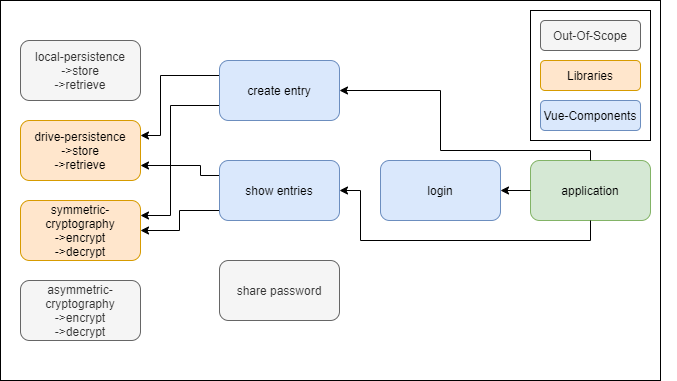

The diagram above was exported from draw.io. Its source (the exported page's mxGraphModel, read from the mxfile embedded in the PNG):
<mxGraphModel dx="1086" dy="846" grid="1" gridSize="10" guides="1" tooltips="1" connect="1" arrows="1" fold="1" page="1" pageScale="1" pageWidth="827" pageHeight="1169" math="0" shadow="0">
  <root>
    <mxCell id="q6SXzJrXmzr5G25WVUu2-0" />
    <mxCell id="q6SXzJrXmzr5G25WVUu2-1" parent="q6SXzJrXmzr5G25WVUu2-0" />
    <mxCell id="wMMxs3nBePaqIV36_xEW-7" value="" style="rounded=0;whiteSpace=wrap;html=1;" parent="q6SXzJrXmzr5G25WVUu2-1" vertex="1">
      <mxGeometry x="140" y="70" width="660" height="380" as="geometry" />
    </mxCell>
    <mxCell id="E4moLuMlGeMZNv2n29DJ-0" value="drive-persistence&lt;br&gt;-&amp;gt;store&lt;br&gt;-&amp;gt;retrieve" style="rounded=1;whiteSpace=wrap;html=1;fillColor=#ffe6cc;strokeColor=#d79b00;" parent="q6SXzJrXmzr5G25WVUu2-1" vertex="1">
      <mxGeometry x="160" y="190" width="120" height="60" as="geometry" />
    </mxCell>
    <mxCell id="E4moLuMlGeMZNv2n29DJ-1" value="symmetric-cryptography&lt;br&gt;-&amp;gt;encrypt&lt;br&gt;-&amp;gt;decrypt" style="rounded=1;whiteSpace=wrap;html=1;fillColor=#ffe6cc;strokeColor=#d79b00;" parent="q6SXzJrXmzr5G25WVUu2-1" vertex="1">
      <mxGeometry x="160" y="270" width="120" height="60" as="geometry" />
    </mxCell>
    <mxCell id="E4moLuMlGeMZNv2n29DJ-19" style="edgeStyle=orthogonalEdgeStyle;rounded=0;orthogonalLoop=1;jettySize=auto;html=1;exitX=0;exitY=0.25;exitDx=0;exitDy=0;entryX=1;entryY=0.25;entryDx=0;entryDy=0;" parent="q6SXzJrXmzr5G25WVUu2-1" source="E4moLuMlGeMZNv2n29DJ-7" target="E4moLuMlGeMZNv2n29DJ-0" edge="1">
      <mxGeometry relative="1" as="geometry">
        <Array as="points">
          <mxPoint x="300" y="145" />
          <mxPoint x="300" y="205" />
        </Array>
      </mxGeometry>
    </mxCell>
    <mxCell id="ZN7T4GijU6IEP0QrTpbV-3" style="edgeStyle=orthogonalEdgeStyle;rounded=0;orthogonalLoop=1;jettySize=auto;html=1;exitX=0;exitY=0.75;exitDx=0;exitDy=0;entryX=1;entryY=0.25;entryDx=0;entryDy=0;" parent="q6SXzJrXmzr5G25WVUu2-1" source="E4moLuMlGeMZNv2n29DJ-7" target="E4moLuMlGeMZNv2n29DJ-1" edge="1">
      <mxGeometry relative="1" as="geometry">
        <Array as="points">
          <mxPoint x="310" y="175" />
          <mxPoint x="310" y="285" />
        </Array>
      </mxGeometry>
    </mxCell>
    <mxCell id="E4moLuMlGeMZNv2n29DJ-7" value="create entry" style="rounded=1;whiteSpace=wrap;html=1;fillColor=#dae8fc;strokeColor=#6c8ebf;" parent="q6SXzJrXmzr5G25WVUu2-1" vertex="1">
      <mxGeometry x="359" y="130" width="120" height="60" as="geometry" />
    </mxCell>
    <mxCell id="E4moLuMlGeMZNv2n29DJ-20" style="edgeStyle=orthogonalEdgeStyle;rounded=0;orthogonalLoop=1;jettySize=auto;html=1;exitX=0;exitY=0.25;exitDx=0;exitDy=0;entryX=1;entryY=0.75;entryDx=0;entryDy=0;" parent="q6SXzJrXmzr5G25WVUu2-1" source="E4moLuMlGeMZNv2n29DJ-10" target="E4moLuMlGeMZNv2n29DJ-0" edge="1">
      <mxGeometry relative="1" as="geometry">
        <Array as="points">
          <mxPoint x="340" y="245" />
          <mxPoint x="340" y="235" />
        </Array>
      </mxGeometry>
    </mxCell>
    <mxCell id="ZN7T4GijU6IEP0QrTpbV-2" style="edgeStyle=orthogonalEdgeStyle;rounded=0;orthogonalLoop=1;jettySize=auto;html=1;exitX=0;exitY=0.75;exitDx=0;exitDy=0;" parent="q6SXzJrXmzr5G25WVUu2-1" source="E4moLuMlGeMZNv2n29DJ-10" target="E4moLuMlGeMZNv2n29DJ-1" edge="1">
      <mxGeometry relative="1" as="geometry">
        <Array as="points">
          <mxPoint x="359" y="280" />
          <mxPoint x="319" y="280" />
          <mxPoint x="319" y="300" />
        </Array>
      </mxGeometry>
    </mxCell>
    <mxCell id="E4moLuMlGeMZNv2n29DJ-10" value="show entries" style="rounded=1;whiteSpace=wrap;html=1;fillColor=#dae8fc;strokeColor=#6c8ebf;" parent="q6SXzJrXmzr5G25WVUu2-1" vertex="1">
      <mxGeometry x="359" y="230" width="120" height="60" as="geometry" />
    </mxCell>
    <mxCell id="E4moLuMlGeMZNv2n29DJ-14" value="local-persistence&lt;br&gt;-&amp;gt;store&lt;br&gt;-&amp;gt;retrieve" style="rounded=1;whiteSpace=wrap;html=1;fillColor=#f5f5f5;strokeColor=#666666;fontColor=#333333;" parent="q6SXzJrXmzr5G25WVUu2-1" vertex="1">
      <mxGeometry x="160" y="110" width="120" height="60" as="geometry" />
    </mxCell>
    <mxCell id="E4moLuMlGeMZNv2n29DJ-26" value="asymmetric-cryptography&lt;br&gt;-&amp;gt;encrypt&lt;br&gt;-&amp;gt;decrypt" style="rounded=1;whiteSpace=wrap;html=1;fillColor=#f5f5f5;strokeColor=#666666;fontColor=#333333;" parent="q6SXzJrXmzr5G25WVUu2-1" vertex="1">
      <mxGeometry x="160" y="350" width="120" height="60" as="geometry" />
    </mxCell>
    <mxCell id="E4moLuMlGeMZNv2n29DJ-27" value="share password" style="rounded=1;whiteSpace=wrap;html=1;fillColor=#f5f5f5;strokeColor=#666666;fontColor=#333333;" parent="q6SXzJrXmzr5G25WVUu2-1" vertex="1">
      <mxGeometry x="359" y="330" width="120" height="60" as="geometry" />
    </mxCell>
    <mxCell id="wMMxs3nBePaqIV36_xEW-0" value="login" style="rounded=1;whiteSpace=wrap;html=1;fillColor=#dae8fc;strokeColor=#6c8ebf;" parent="q6SXzJrXmzr5G25WVUu2-1" vertex="1">
      <mxGeometry x="520" y="230" width="120" height="60" as="geometry" />
    </mxCell>
    <mxCell id="wMMxs3nBePaqIV36_xEW-3" value="" style="group" parent="q6SXzJrXmzr5G25WVUu2-1" vertex="1" connectable="0">
      <mxGeometry x="670" y="80" width="146" height="360" as="geometry" />
    </mxCell>
    <mxCell id="wMMxs3nBePaqIV36_xEW-1" value="" style="group" parent="wMMxs3nBePaqIV36_xEW-3" vertex="1" connectable="0">
      <mxGeometry width="146" height="360" as="geometry" />
    </mxCell>
    <mxCell id="E4moLuMlGeMZNv2n29DJ-4" value="application" style="rounded=1;whiteSpace=wrap;html=1;fillColor=#d5e8d4;strokeColor=#82b366;" parent="wMMxs3nBePaqIV36_xEW-1" vertex="1">
      <mxGeometry y="150" width="120" height="60" as="geometry" />
    </mxCell>
    <mxCell id="E4moLuMlGeMZNv2n29DJ-32" value="" style="group" parent="wMMxs3nBePaqIV36_xEW-1" vertex="1" connectable="0">
      <mxGeometry width="146" height="360" as="geometry" />
    </mxCell>
    <mxCell id="E4moLuMlGeMZNv2n29DJ-31" value="" style="rounded=0;whiteSpace=wrap;html=1;" parent="E4moLuMlGeMZNv2n29DJ-32" vertex="1">
      <mxGeometry width="120" height="130" as="geometry" />
    </mxCell>
    <mxCell id="E4moLuMlGeMZNv2n29DJ-25" value="Out-Of-Scope" style="rounded=1;whiteSpace=wrap;html=1;fillColor=#f5f5f5;strokeColor=#666666;fontColor=#333333;" parent="E4moLuMlGeMZNv2n29DJ-32" vertex="1">
      <mxGeometry x="10" y="10" width="100" height="30" as="geometry" />
    </mxCell>
    <mxCell id="E4moLuMlGeMZNv2n29DJ-29" value="Libraries" style="rounded=1;whiteSpace=wrap;html=1;fillColor=#ffe6cc;strokeColor=#d79b00;" parent="E4moLuMlGeMZNv2n29DJ-32" vertex="1">
      <mxGeometry x="10" y="50" width="100" height="30" as="geometry" />
    </mxCell>
    <mxCell id="E4moLuMlGeMZNv2n29DJ-30" value="Vue-Components" style="rounded=1;whiteSpace=wrap;html=1;fillColor=#dae8fc;strokeColor=#6c8ebf;" parent="E4moLuMlGeMZNv2n29DJ-32" vertex="1">
      <mxGeometry x="10" y="90" width="100" height="30" as="geometry" />
    </mxCell>
    <mxCell id="wMMxs3nBePaqIV36_xEW-4" style="edgeStyle=orthogonalEdgeStyle;rounded=0;orthogonalLoop=1;jettySize=auto;html=1;exitX=0;exitY=0.5;exitDx=0;exitDy=0;entryX=1;entryY=0.5;entryDx=0;entryDy=0;" parent="q6SXzJrXmzr5G25WVUu2-1" source="E4moLuMlGeMZNv2n29DJ-4" target="wMMxs3nBePaqIV36_xEW-0" edge="1">
      <mxGeometry relative="1" as="geometry" />
    </mxCell>
    <mxCell id="vMuzPyNmpUYI65ytk1fC-1" style="edgeStyle=orthogonalEdgeStyle;rounded=0;orthogonalLoop=1;jettySize=auto;html=1;exitX=0.5;exitY=1;exitDx=0;exitDy=0;entryX=1;entryY=0.5;entryDx=0;entryDy=0;" edge="1" parent="q6SXzJrXmzr5G25WVUu2-1" source="E4moLuMlGeMZNv2n29DJ-4" target="E4moLuMlGeMZNv2n29DJ-10">
      <mxGeometry relative="1" as="geometry">
        <Array as="points">
          <mxPoint x="730" y="310" />
          <mxPoint x="500" y="310" />
          <mxPoint x="500" y="260" />
        </Array>
      </mxGeometry>
    </mxCell>
    <mxCell id="vMuzPyNmpUYI65ytk1fC-2" style="edgeStyle=orthogonalEdgeStyle;rounded=0;orthogonalLoop=1;jettySize=auto;html=1;exitX=0.5;exitY=0;exitDx=0;exitDy=0;entryX=1;entryY=0.5;entryDx=0;entryDy=0;" edge="1" parent="q6SXzJrXmzr5G25WVUu2-1" source="E4moLuMlGeMZNv2n29DJ-4" target="E4moLuMlGeMZNv2n29DJ-7">
      <mxGeometry relative="1" as="geometry">
        <Array as="points">
          <mxPoint x="730" y="220" />
          <mxPoint x="580" y="220" />
          <mxPoint x="580" y="160" />
        </Array>
      </mxGeometry>
    </mxCell>
  </root>
</mxGraphModel>